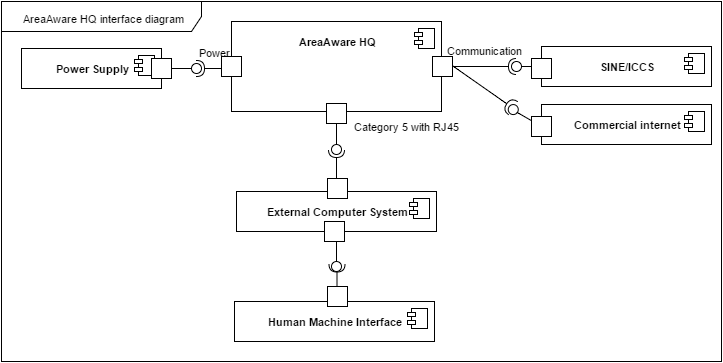

The diagram above was exported from draw.io. Its source (the exported page's mxGraphModel, read from the mxfile embedded in the PNG):
<mxGraphModel dx="1434" dy="804" grid="1" gridSize="10" guides="1" tooltips="1" connect="1" arrows="1" fold="1" page="1" pageScale="1" pageWidth="826" pageHeight="1169" background="#ffffff" math="0">
  <root>
    <mxCell id="0" />
    <mxCell id="1" parent="0" />
    <mxCell id="3cd6d6facd2d598-10" value="" style="shape=lollipop;direction=south;html=1;shadow=0;fillColor=#FFFFFF;gradientColor=none;fontSize=11;rotation=180;" vertex="1" parent="1">
      <mxGeometry x="590" y="210" width="30" height="10" as="geometry" />
    </mxCell>
    <mxCell id="3cd6d6facd2d598-14" value="" style="shape=lollipop;direction=south;html=1;shadow=0;fillColor=#FFFFFF;gradientColor=none;fontSize=11;rotation=-150;" vertex="1" parent="1">
      <mxGeometry x="584" y="260" width="41" height="12" as="geometry" />
    </mxCell>
    <mxCell id="3cd6d6facd2d598-30" value="" style="shape=requires;direction=north;html=1;shadow=0;fillColor=#FFFFFF;gradientColor=none;fontSize=11;rotation=90;" vertex="1" parent="1">
      <mxGeometry x="391" y="307" width="48" height="20" as="geometry" />
    </mxCell>
    <mxCell id="3cd6d6facd2d598-1" value="&lt;div&gt;&lt;b&gt;&lt;br&gt;&lt;/b&gt;&lt;/div&gt;&lt;b&gt;AreaAware HQ&lt;/b&gt;&lt;br&gt;" style="overflow=fill;html=1;shadow=0;fillColor=#FFFFFF;gradientColor=none;fontSize=11;" vertex="1" parent="1">
      <mxGeometry x="310" y="170" width="210" height="90" as="geometry" />
    </mxCell>
    <mxCell id="3cd6d6facd2d598-2" value="" style="shape=component;jettyWidth=8;jettyHeight=4;" vertex="1" parent="3cd6d6facd2d598-1">
      <mxGeometry x="1" width="20" height="20" relative="1" as="geometry">
        <mxPoint x="-27" y="7" as="offset" />
      </mxGeometry>
    </mxCell>
    <mxCell id="3cd6d6facd2d598-3" value="&lt;div&gt;&lt;br&gt;&lt;/div&gt;&lt;div&gt;&lt;b&gt;SINE/ICCS&lt;/b&gt;&lt;/div&gt;" style="overflow=fill;html=1;shadow=0;fillColor=#FFFFFF;gradientColor=none;fontSize=11;" vertex="1" parent="1">
      <mxGeometry x="620" y="195" width="170" height="40" as="geometry" />
    </mxCell>
    <mxCell id="3cd6d6facd2d598-4" value="" style="shape=component;jettyWidth=8;jettyHeight=4;" vertex="1" parent="3cd6d6facd2d598-3">
      <mxGeometry x="1" width="20" height="20" relative="1" as="geometry">
        <mxPoint x="-27" y="7" as="offset" />
      </mxGeometry>
    </mxCell>
    <mxCell id="3cd6d6facd2d598-44" value="" style="whiteSpace=wrap;html=1;shadow=0;fillColor=#FFFFFF;gradientColor=none;fontSize=11;" vertex="1" parent="3cd6d6facd2d598-3">
      <mxGeometry x="-10" y="12" width="20" height="20" as="geometry" />
    </mxCell>
    <mxCell id="3cd6d6facd2d598-7" value="" style="shape=requires;direction=north;html=1;shadow=0;fillColor=#FFFFFF;gradientColor=none;fontSize=11;rotation=180;" vertex="1" parent="1">
      <mxGeometry x="520" y="205" width="80" height="20" as="geometry" />
    </mxCell>
    <mxCell id="3cd6d6facd2d598-9" value="Communication" style="text;html=1;resizable=0;points=[];autosize=1;align=left;verticalAlign=top;spacingTop=-4;fontSize=11;" vertex="1" parent="1">
      <mxGeometry x="523" y="190" width="90" height="10" as="geometry" />
    </mxCell>
    <mxCell id="3cd6d6facd2d598-11" value="" style="whiteSpace=wrap;html=1;shadow=0;fillColor=#FFFFFF;gradientColor=none;fontSize=11;" vertex="1" parent="1">
      <mxGeometry x="511" y="205" width="20" height="20" as="geometry" />
    </mxCell>
    <mxCell id="3cd6d6facd2d598-12" value="&lt;div&gt;&lt;b&gt;&lt;br&gt;&lt;/b&gt;&lt;/div&gt;&lt;b&gt;Commercial internet&lt;/b&gt;&lt;br&gt;" style="overflow=fill;html=1;shadow=0;fillColor=#FFFFFF;gradientColor=none;fontSize=11;" vertex="1" parent="1">
      <mxGeometry x="620" y="253" width="170" height="40" as="geometry" />
    </mxCell>
    <mxCell id="3cd6d6facd2d598-13" value="" style="shape=component;jettyWidth=8;jettyHeight=4;" vertex="1" parent="3cd6d6facd2d598-12">
      <mxGeometry x="1" width="20" height="20" relative="1" as="geometry">
        <mxPoint x="-27" y="7" as="offset" />
      </mxGeometry>
    </mxCell>
    <mxCell id="3cd6d6facd2d598-43" value="" style="whiteSpace=wrap;html=1;shadow=0;fillColor=#FFFFFF;gradientColor=none;fontSize=11;" vertex="1" parent="3cd6d6facd2d598-12">
      <mxGeometry x="-10" y="12" width="20" height="20" as="geometry" />
    </mxCell>
    <mxCell id="3cd6d6facd2d598-15" value="" style="shape=requires;direction=north;html=1;shadow=0;fillColor=#FFFFFF;gradientColor=none;fontSize=11;rotation=-145;" vertex="1" parent="1">
      <mxGeometry x="524" y="227" width="79" height="20" as="geometry" />
    </mxCell>
    <mxCell id="3cd6d6facd2d598-16" style="edgeStyle=orthogonalEdgeStyle;rounded=0;html=1;exitX=0.5;exitY=0;exitPerimeter=0;entryX=0.5;entryY=0;entryPerimeter=0;endArrow=block;endFill=1;jettySize=auto;orthogonalLoop=1;fontSize=11;" edge="1" parent="1" source="3cd6d6facd2d598-14" target="3cd6d6facd2d598-14">
      <mxGeometry relative="1" as="geometry" />
    </mxCell>
    <mxCell id="3cd6d6facd2d598-17" style="edgeStyle=orthogonalEdgeStyle;rounded=0;html=1;exitX=0.5;exitY=0;exitPerimeter=0;entryX=0.5;entryY=0;entryPerimeter=0;endArrow=block;endFill=1;jettySize=auto;orthogonalLoop=1;fontSize=11;" edge="1" parent="1" source="3cd6d6facd2d598-14" target="3cd6d6facd2d598-14">
      <mxGeometry relative="1" as="geometry" />
    </mxCell>
    <mxCell id="3cd6d6facd2d598-19" value="" style="whiteSpace=wrap;html=1;shadow=0;fillColor=#FFFFFF;gradientColor=none;fontSize=11;" vertex="1" parent="1">
      <mxGeometry x="300" y="205" width="20" height="20" as="geometry" />
    </mxCell>
    <mxCell id="3cd6d6facd2d598-20" value="Power" style="text;html=1;resizable=0;points=[];autosize=1;align=left;verticalAlign=top;spacingTop=-4;fontSize=11;" vertex="1" parent="1">
      <mxGeometry x="275" y="192" width="50" height="10" as="geometry" />
    </mxCell>
    <mxCell id="3cd6d6facd2d598-21" value="&lt;div&gt;&lt;b&gt;&lt;br&gt;&lt;/b&gt;&lt;/div&gt;&lt;div&gt;&lt;b&gt;Power Supply&lt;/b&gt;&lt;br&gt;&lt;/div&gt;" style="overflow=fill;html=1;shadow=0;fillColor=#FFFFFF;gradientColor=none;fontSize=11;" vertex="1" parent="1">
      <mxGeometry x="100" y="197" width="140" height="40" as="geometry" />
    </mxCell>
    <mxCell id="3cd6d6facd2d598-22" value="" style="shape=component;jettyWidth=8;jettyHeight=4;" vertex="1" parent="3cd6d6facd2d598-21">
      <mxGeometry x="1" width="20" height="20" relative="1" as="geometry">
        <mxPoint x="-27" y="7" as="offset" />
      </mxGeometry>
    </mxCell>
    <mxCell id="3cd6d6facd2d598-23" value="" style="shape=requires;direction=north;html=1;shadow=0;fillColor=#FFFFFF;gradientColor=none;fontSize=11;" vertex="1" parent="1">
      <mxGeometry x="270" y="207" width="30" height="20" as="geometry" />
    </mxCell>
    <mxCell id="3cd6d6facd2d598-24" value="" style="shape=lollipop;direction=south;html=1;shadow=0;fillColor=#FFFFFF;gradientColor=none;fontSize=11;" vertex="1" parent="1">
      <mxGeometry x="250" y="212" width="30" height="10" as="geometry" />
    </mxCell>
    <mxCell id="3cd6d6facd2d598-25" value="&lt;div&gt;&lt;b&gt;&lt;br&gt;&lt;/b&gt;&lt;/div&gt;&lt;b&gt;External Computer System&lt;/b&gt;&lt;br&gt;" style="overflow=fill;html=1;shadow=0;fillColor=#FFFFFF;gradientColor=none;fontSize=11;" vertex="1" parent="1">
      <mxGeometry x="315" y="340" width="200" height="40" as="geometry" />
    </mxCell>
    <mxCell id="3cd6d6facd2d598-26" value="" style="shape=component;jettyWidth=8;jettyHeight=4;" vertex="1" parent="3cd6d6facd2d598-25">
      <mxGeometry x="1" width="20" height="20" relative="1" as="geometry">
        <mxPoint x="-27" y="7" as="offset" />
      </mxGeometry>
    </mxCell>
    <mxCell id="3cd6d6facd2d598-41" value="" style="whiteSpace=wrap;html=1;shadow=0;fillColor=#FFFFFF;gradientColor=none;fontSize=11;" vertex="1" parent="3cd6d6facd2d598-25">
      <mxGeometry x="91" y="-13" width="20" height="20" as="geometry" />
    </mxCell>
    <mxCell id="3cd6d6facd2d598-27" value="" style="shape=lollipop;direction=south;html=1;shadow=0;fillColor=#FFFFFF;gradientColor=none;fontSize=11;rotation=90;" vertex="1" parent="1">
      <mxGeometry x="400" y="283" width="30" height="10" as="geometry" />
    </mxCell>
    <mxCell id="3cd6d6facd2d598-28" value="" style="whiteSpace=wrap;html=1;shadow=0;fillColor=#FFFFFF;gradientColor=none;fontSize=11;" vertex="1" parent="1">
      <mxGeometry x="405" y="252" width="20" height="20" as="geometry" />
    </mxCell>
    <mxCell id="3cd6d6facd2d598-29" value="Category 5 with RJ45" style="text;html=1;resizable=0;points=[];autosize=1;align=left;verticalAlign=top;spacingTop=-4;fontSize=11;" vertex="1" parent="1">
      <mxGeometry x="430" y="266" width="120" height="10" as="geometry" />
    </mxCell>
    <mxCell id="3cd6d6facd2d598-31" value="&lt;div&gt;&lt;b&gt;&lt;br&gt;&lt;/b&gt;&lt;/div&gt;&lt;div&gt;&lt;b&gt;Human Machine Interface&lt;/b&gt;&lt;br&gt;&lt;/div&gt;" style="overflow=fill;html=1;shadow=0;fillColor=#FFFFFF;gradientColor=none;fontSize=11;" vertex="1" parent="1">
      <mxGeometry x="313" y="450" width="200" height="40" as="geometry" />
    </mxCell>
    <mxCell id="3cd6d6facd2d598-32" value="" style="shape=component;jettyWidth=8;jettyHeight=4;" vertex="1" parent="3cd6d6facd2d598-31">
      <mxGeometry x="1" width="20" height="20" relative="1" as="geometry">
        <mxPoint x="-27" y="7" as="offset" />
      </mxGeometry>
    </mxCell>
    <mxCell id="3cd6d6facd2d598-33" value="" style="whiteSpace=wrap;html=1;shadow=0;fillColor=#FFFFFF;gradientColor=none;fontSize=11;" vertex="1" parent="1">
      <mxGeometry x="403" y="370" width="20" height="20" as="geometry" />
    </mxCell>
    <mxCell id="3cd6d6facd2d598-34" value="" style="shape=lollipop;direction=south;html=1;shadow=0;fillColor=#FFFFFF;gradientColor=none;fontSize=11;rotation=90;" vertex="1" parent="1">
      <mxGeometry x="400" y="400" width="30" height="10" as="geometry" />
    </mxCell>
    <mxCell id="3cd6d6facd2d598-36" value="" style="shape=requires;direction=north;html=1;shadow=0;fillColor=#FFFFFF;gradientColor=none;fontSize=11;rotation=90;" vertex="1" parent="1">
      <mxGeometry x="394" y="419" width="43" height="20" as="geometry" />
    </mxCell>
    <mxCell id="3cd6d6facd2d598-40" value="" style="whiteSpace=wrap;html=1;shadow=0;fillColor=#FFFFFF;gradientColor=none;fontSize=11;" vertex="1" parent="1">
      <mxGeometry x="230" y="207" width="20" height="20" as="geometry" />
    </mxCell>
    <mxCell id="3cd6d6facd2d598-42" value="" style="whiteSpace=wrap;html=1;shadow=0;fillColor=#FFFFFF;gradientColor=none;fontSize=11;" vertex="1" parent="1">
      <mxGeometry x="406" y="435" width="20" height="20" as="geometry" />
    </mxCell>
    <mxCell id="3cd6d6facd2d598-45" value="AreaAware HQ interface diagram" style="shape=umlFrame;whiteSpace=wrap;html=1;shadow=0;fillColor=#FFFFFF;gradientColor=none;fontSize=11;width=200;height=30;" vertex="1" parent="1">
      <mxGeometry x="80" y="150" width="720" height="360" as="geometry" />
    </mxCell>
  </root>
</mxGraphModel>